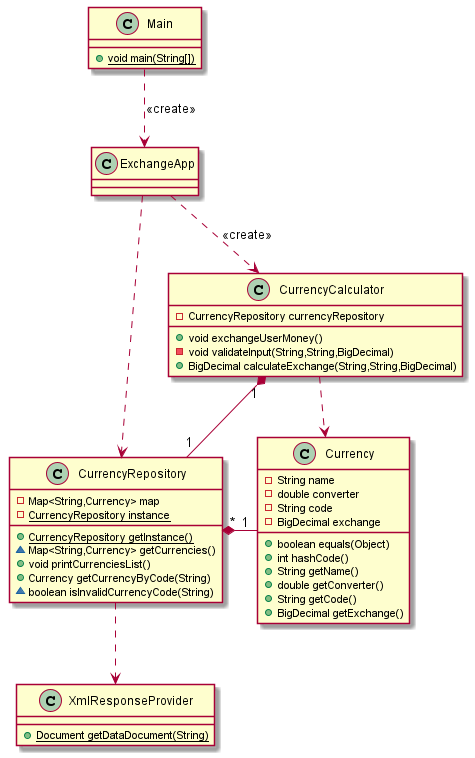

The diagram above was rendered by PlantUML. Its source (embedded in the PNG):
@startuml
class CurrencyRepository {
- Map<String,Currency> map
- {static} CurrencyRepository instance
+ {static} CurrencyRepository getInstance()
~ Map<String,Currency> getCurrencies()
+ void printCurrenciesList()
+ Currency getCurrencyByCode(String)
~ boolean isInvalidCurrencyCode(String)
}
class XmlResponseProvider {
+ {static} Document getDataDocument(String)
}
class ExchangeApp {
}
class Currency {
- String name
- double converter
- String code
- BigDecimal exchange
+ boolean equals(Object)
+ int hashCode()
+ String getName()
+ double getConverter()
+ String getCode()
+ BigDecimal getExchange()
}
class Main {
+ {static} void main(String[])
}
class CurrencyCalculator {
- CurrencyRepository currencyRepository
+ void exchangeUserMoney()
- void validateInput(String,String,BigDecimal)
+ BigDecimal calculateExchange(String,String,BigDecimal)
}

Main ..> ExchangeApp : <<create>>
ExchangeApp ..> CurrencyCalculator :<<create>>
ExchangeApp ..> CurrencyRepository
CurrencyCalculator "1" *-- "1" CurrencyRepository
CurrencyCalculator ..> Currency
CurrencyRepository "*" *- "1" Currency
CurrencyRepository ..> XmlResponseProvider
@enduml